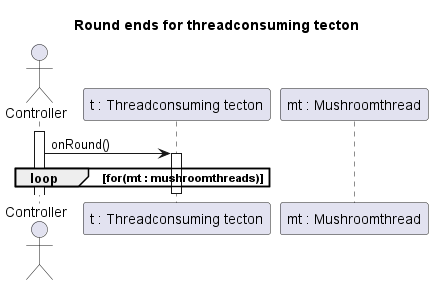

The diagram above was rendered by PlantUML. Its source (embedded in the PNG):
@startuml Round ends for threadconsuming tecton
title  Round ends for threadconsuming tecton

actor Controller
participant "t : Threadconsuming tecton" as T
participant "mt : Mushroomthread" as MT

activate Controller
Controller -> T : onRound()
activate T

loop for(mt : mushroomthreads)
    
end

deactivate T

@enduml